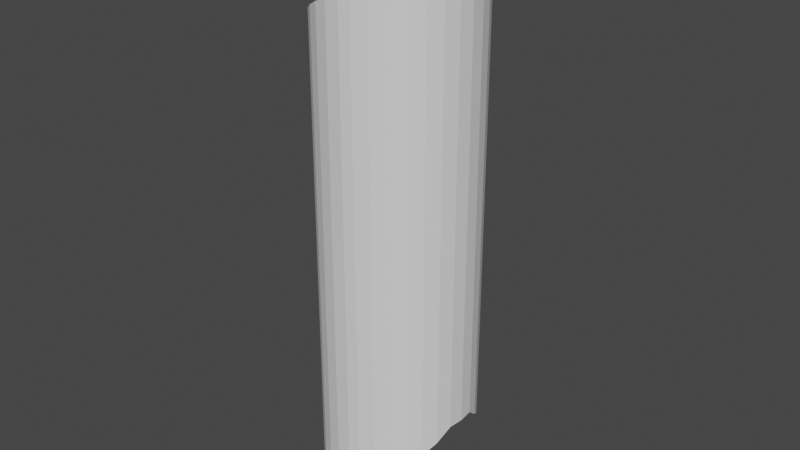 # Source: pasta_penne.blend  (saved by Blender 3.0.42; exported with 4.5.12 LTS)
import bpy
from mathutils import Matrix  # noqa: F401  (used for matrix-valued properties, if any)

bpy.ops.wm.read_factory_settings(use_empty=True)
scene = bpy.context.scene
scene.name = 'Scene'

# ---- collections
col_collection = bpy.data.collections.new('Collection'); scene.collection.children.link(col_collection)

# ---- world
world_world = bpy.data.worlds.new('World'); scene.world = world_world
world_world.use_nodes = True; world_world.node_tree.nodes.clear()
_N = world_world.node_tree.nodes; _L = world_world.node_tree.links
n0 = _N.new('ShaderNodeOutputWorld'); n0.name = 'World Output'; n0.location = (300, 300)
n1 = _N.new('ShaderNodeBackground'); n1.name = 'Background'; n1.location = (10, 300)
n1.inputs[0].default_value = (0.05088, 0.05088, 0.05088, 1.0)
_L.new(n1.outputs[0], n0.inputs[0])
n0.is_active_output = True
world_world.color = (0.05088, 0.05088, 0.05088)
world_world.use_sun_shadow = False
world_world.sun_shadow_jitter_overblur = 0.0

# ---- meshes
me_cylinder_002 = bpy.data.meshes.new('Cylinder.002')
me_cylinder_002.from_pydata([(-0.01927, 1.012, -3.018), (-0.01927, 1.012, 3.108), (0.1268, 0.9909, -2.893), (0.1268, 0.9909, 3.233), (0.3144, 0.934, -2.804), (0.3144, 0.934, 3.323), (0.4873, 0.8416, -2.716), (0.4873, 0.8416, 3.41), (0.6388, 0.7173, -2.631), (0.6388, 0.7173, 3.495), (0.7632, 0.5657, -2.483), (0.7632, 0.5657, 3.644), (0.8556, 0.3928, -2.352), (0.8556, 0.3928, 3.775), (0.9125, 0.2052, -2.191), (0.9125, 0.2052, 3.935), (0.9317, 0.01015, -2.191), (0.9317, 0.01015, 3.935), (0.9125, -0.1849, -2.191), (0.9125, -0.1849, 3.935), (0.8556, -0.3725, -2.352), (0.8556, -0.3725, 3.775), (0.7632, -0.5454, -2.483), (0.7632, -0.5454, 3.644), (0.6388, -0.697, -2.631), (0.6388, -0.697, 3.495), (0.4873, -0.8213, -2.716), (0.4873, -0.8213, 3.41), (0.3144, -0.9137, -2.804), (0.3144, -0.9137, 3.323), (0.1268, -0.9706, -2.893), (0.1268, -0.9706, 3.233), (-0.01927, -0.9878, -2.939), (-0.01927, -0.9878, 3.187), (-0.2144, -0.9686, -3.073), (-0.2144, -0.9686, 3.053), (-0.402, -0.9117, -3.144), (-0.402, -0.9117, 2.983), (-0.5748, -0.8193, -3.234), (-0.5748, -0.8193, 2.893), (-0.7264, -0.6949, -3.323), (-0.7264, -0.6949, 2.804), (-0.8507, -0.5434, -3.409), (-0.8507, -0.5434, 2.718), (-0.9431, -0.3705, -3.495), (-0.9431, -0.3705, 2.632), (-1.0, -0.1829, -3.603), (-1.0, -0.1829, 2.524), (-1.019, 0.0122, -3.603), (-1.019, 0.0122, 2.524), (-1.0, 0.2073, -3.603), (-1.0, 0.2073, 2.524), (-0.9431, 0.3949, -3.495), (-0.9431, 0.3949, 2.632), (-0.8507, 0.5678, -3.409), (-0.8507, 0.5678, 2.718), (-0.7264, 0.7193, -3.323), (-0.7264, 0.7193, 2.804), (-0.5748, 0.8437, -3.234), (-0.5748, 0.8437, 2.893), (-0.402, 0.9361, -3.144), (-0.402, 0.9361, 2.983), (-0.2144, 0.993, -3.073), (-0.2144, 0.993, 3.053)], [], [(0, 1, 3, 2), (2, 3, 5, 4), (4, 5, 7, 6), (6, 7, 9, 8), (8, 9, 11, 10), (10, 11, 13, 12), (12, 13, 15, 14), (14, 15, 17, 16), (16, 17, 19, 18), (18, 19, 21, 20), (20, 21, 23, 22), (22, 23, 25, 24), (24, 25, 27, 26), (26, 27, 29, 28), (28, 29, 31, 30), (30, 31, 33, 32), (32, 33, 35, 34), (34, 35, 37, 36), (36, 37, 39, 38), (38, 39, 41, 40), (40, 41, 43, 42), (42, 43, 45, 44), (44, 45, 47, 46), (46, 47, 49, 48), (48, 49, 51, 50), (50, 51, 53, 52), (52, 53, 55, 54), (54, 55, 57, 56), (56, 57, 59, 58), (58, 59, 61, 60), (60, 61, 63, 62), (62, 63, 1, 0)])
_uv = me_cylinder_002.uv_layers.new(name='UVMap')
_uv.uv.foreach_set('vector', [1.0, 0.0, 1.0, 1.0, 0.9688, 1.0, 0.9688, 0.0, 0.9688, 0.0, 0.9688, 1.0, 0.9375, 1.0, 0.9375, 0.0, 0.9375, 0.0, 0.9375, 1.0, 0.9062, 1.0, 0.9062, 0.0, 0.9062, 0.0, 0.9062, 1.0, 0.875, 1.0, 0.875, 0.0, 0.875, 0.0, 0.875, 1.0, 0.8438, 1.0, 0.8438, 0.0, 0.8438, 0.0, 0.8438, 1.0, 0.8125, 1.0, 0.8125, 0.0, 0.8125, 0.0, 0.8125, 1.0, 0.7812, 1.0, 0.7812, 0.0, 0.7812, 0.0, 0.7812, 1.0, 0.75, 1.0, 0.75, 0.0, 0.75, 0.0, 0.75, 1.0, 0.7188, 1.0, 0.7188, 0.0, 0.7188, 0.0, 0.7188, 1.0, 0.6875, 1.0, 0.6875, 0.0, 0.6875, 0.0, 0.6875, 1.0, 0.6562, 1.0, 0.6562, 0.0, 0.6562, 0.0, 0.6562, 1.0, 0.625, 1.0, 0.625, 0.0, 0.625, 0.0, 0.625, 1.0, 0.5938, 1.0, 0.5938, 0.0, 0.5938, 0.0, 0.5938, 1.0, 0.5625, 1.0, 0.5625, 0.0, 0.5625, 0.0, 0.5625, 1.0, 0.5312, 1.0, 0.5312, 0.0, 0.5312, 0.0, 0.5312, 1.0, 0.5, 1.0, 0.5, 0.0, 0.5, 0.0, 0.5, 1.0, 0.4688, 1.0, 0.4688, 0.0, 0.4688, 0.0, 0.4688, 1.0, 0.4375, 1.0, 0.4375, 0.0, 0.4375, 0.0, 0.4375, 1.0, 0.4062, 1.0, 0.4062, 0.0, 0.4062, 0.0, 0.4062, 1.0, 0.375, 1.0, 0.375, 0.0, 0.375, 0.0, 0.375, 1.0, 0.3438, 1.0, 0.3438, 0.0, 0.3438, 0.0, 0.3438, 1.0, 0.3125, 1.0, 0.3125, 0.0, 0.3125, 0.0, 0.3125, 1.0, 0.2812, 1.0, 0.2812, 0.0, 0.2812, 0.0, 0.2812, 1.0, 0.25, 1.0, 0.25, 0.0, 0.25, 0.0, 0.25, 1.0, 0.2188, 1.0, 0.2188, 0.0, 0.2188, 0.0, 0.2188, 1.0, 0.1875, 1.0, 0.1875, 0.0, 0.1875, 0.0, 0.1875, 1.0, 0.1562, 1.0, 0.1562, 0.0, 0.1562, 0.0, 0.1562, 1.0, 0.125, 1.0, 0.125, 0.0, 0.125, 0.0, 0.125, 1.0, 0.09375, 1.0, 0.09375, 0.0, 0.09375, 0.0, 0.09375, 1.0, 0.0625, 1.0, 0.0625, 0.0, 0.0625, 0.0, 0.0625, 1.0, 0.03125, 1.0, 0.03125, 0.0, 0.03125, 0.0, 0.03125, 1.0, 0.0, 1.0, 0.0, 0.0])
me_cylinder_002.use_remesh_fix_poles = True
me_cylinder_002.use_remesh_preserve_attributes = False
me_cylinder_002.update()

# ---- objects
ob_pasta_penne = bpy.data.objects.new('Pasta_Penne', me_cylinder_002)

# ---- transforms, parenting, visibility, modifiers, constraints
ob_pasta_penne.location = (0.01927, -0.0122, 3.635)
_m = ob_pasta_penne.modifiers.new('Solidify', 'SOLIDIFY')
_m.thickness = 0.29

# ---- collection membership
col_collection.objects.link(ob_pasta_penne)

# ---- scene / render settings (as saved in the file)
scene.frame_start = 1; scene.frame_end = 250; scene.frame_set(0)
scene.render.engine = 'BLENDER_EEVEE_NEXT'
scene.cycles.sampling_pattern = 'TABULATED_SOBOL'
scene.cycles.use_light_tree = False
scene.view_settings.view_transform = 'Filmic'
bpy.context.view_layer.update()

# ---- added for rendering (the .blend has no active camera and no usable light): camera, sun
cam_auto = bpy.data.cameras.new('AutoCamera')
cam_auto.lens = 50.0
cam_auto.sensor_width = 36.0
cam_auto.clip_end = 1000.0
ob_auto_camera = bpy.data.objects.new('AutoCamera', cam_auto)
scene.collection.objects.link(ob_auto_camera)
ob_auto_camera.location = (7.41373, -8.92587, 9.75199)
ob_auto_camera.rotation_euler = (1.09748, -7.21219e-08, 0.694738)
scene.camera = ob_auto_camera
light_auto_sun = bpy.data.lights.new('AutoSun', 'SUN')
light_auto_sun.energy = 3.0
light_auto_sun.angle = 0.0523599
ob_auto_sun = bpy.data.objects.new('AutoSun', light_auto_sun)
scene.collection.objects.link(ob_auto_sun)
ob_auto_sun.rotation_euler = (0.872665, 0.174533, 0.523599)
bpy.context.view_layer.update()
